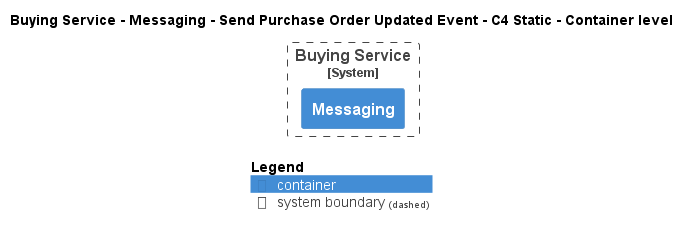

The diagram above was rendered by PlantUML. Its source (embedded in the PNG):
@startuml
!pragma layout smetana
!include ..\..\..\..\..\..\..\.c4s\C4_Container.puml

AddElementTag("c4interflow:lifecycle:new", $bgColor=green, $fontColor=#ffffff, $borderColor=green, $shadowing="False")
AddElementTag("c4interflow:lifecycle:changed", $bgColor=orange, $fontColor=#ffffff, $borderColor=orange, $shadowing="False")
AddElementTag("c4interflow:lifecycle:removed", $bgColor=red, $fontColor=#ffffff, $borderColor=red, $shadowing="False")

AddRelTag("c4interflow:lifecycle:new", $textColor=green, $lineColor=green)
AddRelTag("c4interflow:lifecycle:changed", $textColor=orange, $lineColor=orange)
AddRelTag("c4interflow:lifecycle:removed", $textColor=red, $lineColor=red)

SHOW_PERSON_PORTRAIT()
LAYOUT_TOP_DOWN()

skinparam linetype polyline

title Buying Service - Messaging - Send Purchase Order Updated Event - C4 Static - Container level


System_Boundary(ECommercePlatform.SoftwareSystems.BuyingService, "Buying Service") {
    Container(ECommercePlatform.SoftwareSystems.BuyingService.Containers.Messaging, "Messaging", "", "")
}



SHOW_LEGEND()
@enduml